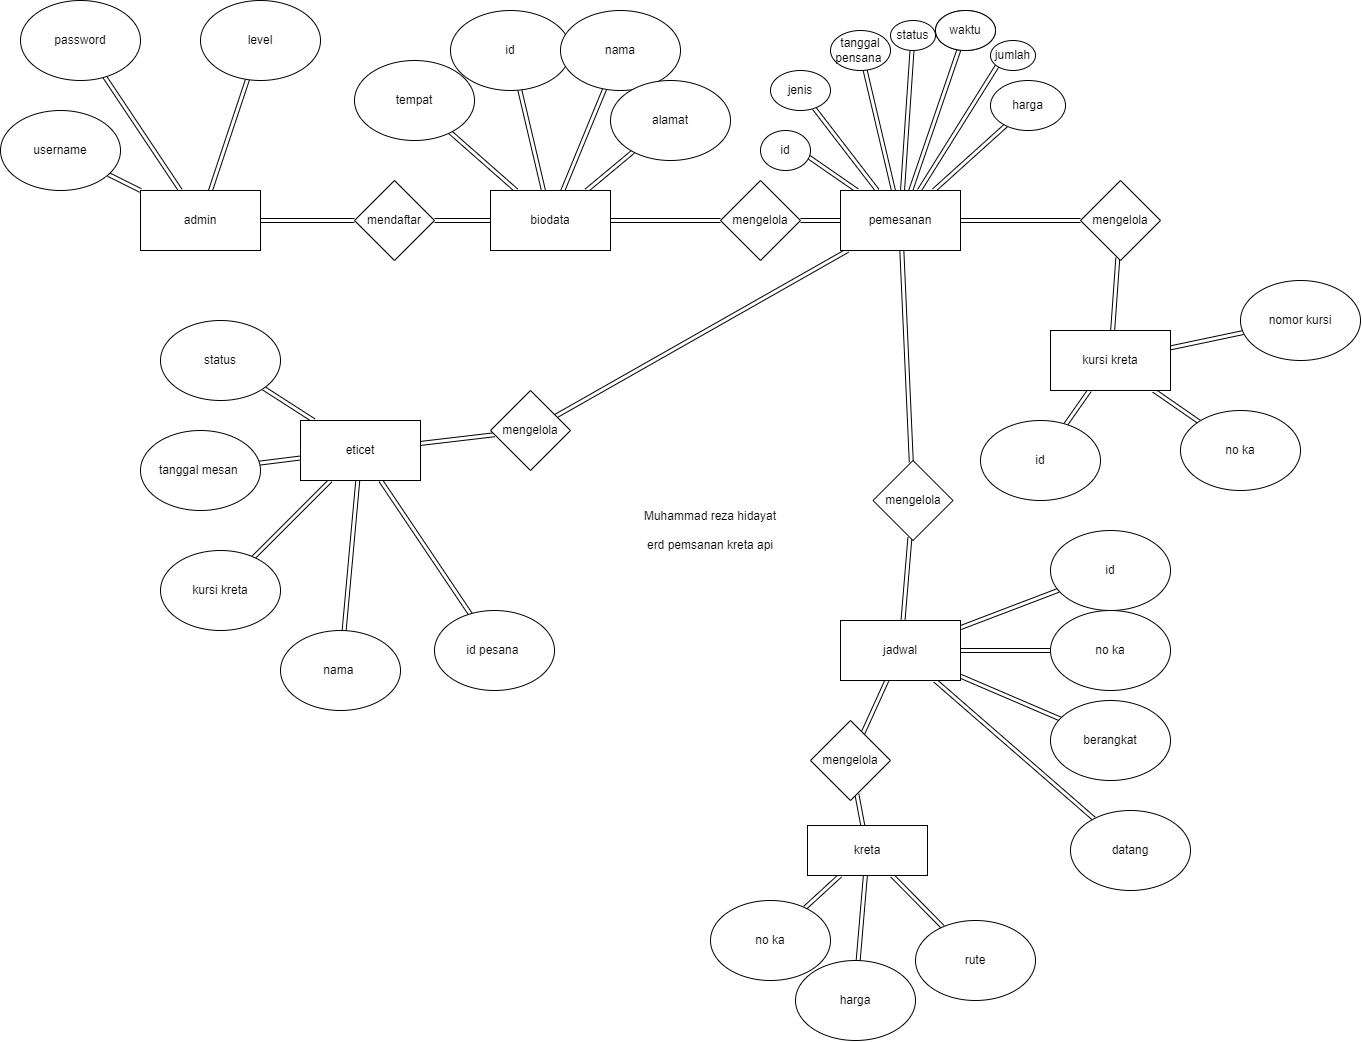

The diagram above was exported from draw.io. Its source (the exported page's mxGraphModel, read from the mxfile embedded in the PNG):
<mxGraphModel dx="1580" dy="1765" grid="1" gridSize="10" guides="1" tooltips="1" connect="1" arrows="1" fold="1" page="1" pageScale="1" pageWidth="827" pageHeight="1169" math="0" shadow="0">
  <root>
    <mxCell id="0" />
    <mxCell id="1" parent="0" />
    <mxCell id="rie0JC0cAYTl1pWfLM8y-7" style="rounded=0;orthogonalLoop=1;jettySize=auto;html=1;shape=link;" edge="1" parent="1" source="rie0JC0cAYTl1pWfLM8y-1" target="rie0JC0cAYTl1pWfLM8y-2">
      <mxGeometry relative="1" as="geometry" />
    </mxCell>
    <mxCell id="rie0JC0cAYTl1pWfLM8y-8" style="edgeStyle=none;shape=link;rounded=0;orthogonalLoop=1;jettySize=auto;html=1;" edge="1" parent="1" source="rie0JC0cAYTl1pWfLM8y-1" target="rie0JC0cAYTl1pWfLM8y-3">
      <mxGeometry relative="1" as="geometry" />
    </mxCell>
    <mxCell id="rie0JC0cAYTl1pWfLM8y-9" style="edgeStyle=none;shape=link;rounded=0;orthogonalLoop=1;jettySize=auto;html=1;" edge="1" parent="1" source="rie0JC0cAYTl1pWfLM8y-1" target="rie0JC0cAYTl1pWfLM8y-4">
      <mxGeometry relative="1" as="geometry" />
    </mxCell>
    <mxCell id="rie0JC0cAYTl1pWfLM8y-12" style="edgeStyle=none;shape=link;rounded=0;orthogonalLoop=1;jettySize=auto;html=1;" edge="1" parent="1" source="rie0JC0cAYTl1pWfLM8y-1" target="rie0JC0cAYTl1pWfLM8y-11">
      <mxGeometry relative="1" as="geometry" />
    </mxCell>
    <mxCell id="rie0JC0cAYTl1pWfLM8y-1" value="admin" style="rounded=0;whiteSpace=wrap;html=1;" vertex="1" parent="1">
      <mxGeometry x="160" y="230" width="120" height="60" as="geometry" />
    </mxCell>
    <mxCell id="rie0JC0cAYTl1pWfLM8y-2" value="password" style="ellipse;whiteSpace=wrap;html=1;" vertex="1" parent="1">
      <mxGeometry x="40" y="40" width="120" height="80" as="geometry" />
    </mxCell>
    <mxCell id="rie0JC0cAYTl1pWfLM8y-3" value="username" style="ellipse;whiteSpace=wrap;html=1;" vertex="1" parent="1">
      <mxGeometry x="20" y="150" width="120" height="80" as="geometry" />
    </mxCell>
    <mxCell id="rie0JC0cAYTl1pWfLM8y-4" value="level" style="ellipse;whiteSpace=wrap;html=1;" vertex="1" parent="1">
      <mxGeometry x="220" y="40" width="120" height="80" as="geometry" />
    </mxCell>
    <mxCell id="rie0JC0cAYTl1pWfLM8y-22" style="edgeStyle=none;shape=link;rounded=0;orthogonalLoop=1;jettySize=auto;html=1;" edge="1" parent="1" source="rie0JC0cAYTl1pWfLM8y-11" target="rie0JC0cAYTl1pWfLM8y-13">
      <mxGeometry relative="1" as="geometry" />
    </mxCell>
    <mxCell id="rie0JC0cAYTl1pWfLM8y-11" value="mendaftar" style="rhombus;whiteSpace=wrap;html=1;" vertex="1" parent="1">
      <mxGeometry x="374" y="220" width="80" height="80" as="geometry" />
    </mxCell>
    <mxCell id="rie0JC0cAYTl1pWfLM8y-18" style="edgeStyle=none;shape=link;rounded=0;orthogonalLoop=1;jettySize=auto;html=1;" edge="1" parent="1" source="rie0JC0cAYTl1pWfLM8y-13" target="rie0JC0cAYTl1pWfLM8y-16">
      <mxGeometry relative="1" as="geometry" />
    </mxCell>
    <mxCell id="rie0JC0cAYTl1pWfLM8y-19" style="edgeStyle=none;shape=link;rounded=0;orthogonalLoop=1;jettySize=auto;html=1;" edge="1" parent="1" source="rie0JC0cAYTl1pWfLM8y-13" target="rie0JC0cAYTl1pWfLM8y-14">
      <mxGeometry relative="1" as="geometry" />
    </mxCell>
    <mxCell id="rie0JC0cAYTl1pWfLM8y-20" style="edgeStyle=none;shape=link;rounded=0;orthogonalLoop=1;jettySize=auto;html=1;" edge="1" parent="1" source="rie0JC0cAYTl1pWfLM8y-13" target="rie0JC0cAYTl1pWfLM8y-15">
      <mxGeometry relative="1" as="geometry" />
    </mxCell>
    <mxCell id="rie0JC0cAYTl1pWfLM8y-21" style="edgeStyle=none;shape=link;rounded=0;orthogonalLoop=1;jettySize=auto;html=1;" edge="1" parent="1" source="rie0JC0cAYTl1pWfLM8y-13" target="rie0JC0cAYTl1pWfLM8y-17">
      <mxGeometry relative="1" as="geometry" />
    </mxCell>
    <mxCell id="rie0JC0cAYTl1pWfLM8y-24" style="edgeStyle=none;shape=link;rounded=0;orthogonalLoop=1;jettySize=auto;html=1;" edge="1" parent="1" source="rie0JC0cAYTl1pWfLM8y-13" target="rie0JC0cAYTl1pWfLM8y-23">
      <mxGeometry relative="1" as="geometry" />
    </mxCell>
    <mxCell id="rie0JC0cAYTl1pWfLM8y-13" value="biodata" style="rounded=0;whiteSpace=wrap;html=1;" vertex="1" parent="1">
      <mxGeometry x="510" y="230" width="120" height="60" as="geometry" />
    </mxCell>
    <mxCell id="rie0JC0cAYTl1pWfLM8y-14" value="id&lt;br&gt;" style="ellipse;whiteSpace=wrap;html=1;" vertex="1" parent="1">
      <mxGeometry x="470" y="50" width="120" height="80" as="geometry" />
    </mxCell>
    <mxCell id="rie0JC0cAYTl1pWfLM8y-15" value="nama" style="ellipse;whiteSpace=wrap;html=1;" vertex="1" parent="1">
      <mxGeometry x="580" y="50" width="120" height="80" as="geometry" />
    </mxCell>
    <mxCell id="rie0JC0cAYTl1pWfLM8y-16" value="tempat" style="ellipse;whiteSpace=wrap;html=1;" vertex="1" parent="1">
      <mxGeometry x="374" y="100" width="120" height="80" as="geometry" />
    </mxCell>
    <mxCell id="rie0JC0cAYTl1pWfLM8y-17" value="alamat" style="ellipse;whiteSpace=wrap;html=1;" vertex="1" parent="1">
      <mxGeometry x="630" y="120" width="120" height="80" as="geometry" />
    </mxCell>
    <mxCell id="rie0JC0cAYTl1pWfLM8y-26" style="edgeStyle=none;shape=link;rounded=0;orthogonalLoop=1;jettySize=auto;html=1;" edge="1" parent="1" source="rie0JC0cAYTl1pWfLM8y-23" target="rie0JC0cAYTl1pWfLM8y-25">
      <mxGeometry relative="1" as="geometry" />
    </mxCell>
    <mxCell id="rie0JC0cAYTl1pWfLM8y-23" value="mengelola" style="rhombus;whiteSpace=wrap;html=1;" vertex="1" parent="1">
      <mxGeometry x="740" y="220" width="80" height="80" as="geometry" />
    </mxCell>
    <mxCell id="rie0JC0cAYTl1pWfLM8y-36" style="edgeStyle=none;shape=link;rounded=0;orthogonalLoop=1;jettySize=auto;html=1;entryX=0.963;entryY=0.661;entryDx=0;entryDy=0;entryPerimeter=0;" edge="1" parent="1" source="rie0JC0cAYTl1pWfLM8y-25" target="rie0JC0cAYTl1pWfLM8y-27">
      <mxGeometry relative="1" as="geometry" />
    </mxCell>
    <mxCell id="rie0JC0cAYTl1pWfLM8y-37" style="edgeStyle=none;shape=link;rounded=0;orthogonalLoop=1;jettySize=auto;html=1;" edge="1" parent="1" source="rie0JC0cAYTl1pWfLM8y-25" target="rie0JC0cAYTl1pWfLM8y-28">
      <mxGeometry relative="1" as="geometry" />
    </mxCell>
    <mxCell id="rie0JC0cAYTl1pWfLM8y-38" style="edgeStyle=none;shape=link;rounded=0;orthogonalLoop=1;jettySize=auto;html=1;" edge="1" parent="1" source="rie0JC0cAYTl1pWfLM8y-25" target="rie0JC0cAYTl1pWfLM8y-29">
      <mxGeometry relative="1" as="geometry" />
    </mxCell>
    <mxCell id="rie0JC0cAYTl1pWfLM8y-39" style="edgeStyle=none;shape=link;rounded=0;orthogonalLoop=1;jettySize=auto;html=1;" edge="1" parent="1" source="rie0JC0cAYTl1pWfLM8y-25" target="rie0JC0cAYTl1pWfLM8y-30">
      <mxGeometry relative="1" as="geometry" />
    </mxCell>
    <mxCell id="rie0JC0cAYTl1pWfLM8y-40" style="edgeStyle=none;shape=link;rounded=0;orthogonalLoop=1;jettySize=auto;html=1;" edge="1" parent="1" source="rie0JC0cAYTl1pWfLM8y-25" target="rie0JC0cAYTl1pWfLM8y-32">
      <mxGeometry relative="1" as="geometry" />
    </mxCell>
    <mxCell id="rie0JC0cAYTl1pWfLM8y-41" style="edgeStyle=none;shape=link;rounded=0;orthogonalLoop=1;jettySize=auto;html=1;entryX=0;entryY=1;entryDx=0;entryDy=0;" edge="1" parent="1" source="rie0JC0cAYTl1pWfLM8y-25" target="rie0JC0cAYTl1pWfLM8y-33">
      <mxGeometry relative="1" as="geometry" />
    </mxCell>
    <mxCell id="rie0JC0cAYTl1pWfLM8y-42" style="edgeStyle=none;shape=link;rounded=0;orthogonalLoop=1;jettySize=auto;html=1;" edge="1" parent="1" source="rie0JC0cAYTl1pWfLM8y-25" target="rie0JC0cAYTl1pWfLM8y-34">
      <mxGeometry relative="1" as="geometry" />
    </mxCell>
    <mxCell id="rie0JC0cAYTl1pWfLM8y-44" style="edgeStyle=none;shape=link;rounded=0;orthogonalLoop=1;jettySize=auto;html=1;" edge="1" parent="1" source="rie0JC0cAYTl1pWfLM8y-25" target="rie0JC0cAYTl1pWfLM8y-43">
      <mxGeometry relative="1" as="geometry" />
    </mxCell>
    <mxCell id="rie0JC0cAYTl1pWfLM8y-62" style="edgeStyle=none;shape=link;rounded=0;orthogonalLoop=1;jettySize=auto;html=1;" edge="1" parent="1" source="rie0JC0cAYTl1pWfLM8y-25" target="rie0JC0cAYTl1pWfLM8y-55">
      <mxGeometry relative="1" as="geometry" />
    </mxCell>
    <mxCell id="rie0JC0cAYTl1pWfLM8y-79" style="edgeStyle=none;shape=link;rounded=0;orthogonalLoop=1;jettySize=auto;html=1;" edge="1" parent="1" source="rie0JC0cAYTl1pWfLM8y-25" target="rie0JC0cAYTl1pWfLM8y-78">
      <mxGeometry relative="1" as="geometry" />
    </mxCell>
    <mxCell id="rie0JC0cAYTl1pWfLM8y-25" value="pemesanan" style="rounded=0;whiteSpace=wrap;html=1;" vertex="1" parent="1">
      <mxGeometry x="860" y="230" width="120" height="60" as="geometry" />
    </mxCell>
    <mxCell id="rie0JC0cAYTl1pWfLM8y-27" value="id&lt;br&gt;" style="ellipse;whiteSpace=wrap;html=1;" vertex="1" parent="1">
      <mxGeometry x="780" y="170" width="50" height="40" as="geometry" />
    </mxCell>
    <mxCell id="rie0JC0cAYTl1pWfLM8y-28" value="jenis" style="ellipse;whiteSpace=wrap;html=1;" vertex="1" parent="1">
      <mxGeometry x="790" y="110" width="60" height="40" as="geometry" />
    </mxCell>
    <mxCell id="rie0JC0cAYTl1pWfLM8y-29" value="tanggal pensana&amp;nbsp;" style="ellipse;whiteSpace=wrap;html=1;" vertex="1" parent="1">
      <mxGeometry x="850" y="70" width="60" height="40" as="geometry" />
    </mxCell>
    <mxCell id="rie0JC0cAYTl1pWfLM8y-30" value="status" style="ellipse;whiteSpace=wrap;html=1;" vertex="1" parent="1">
      <mxGeometry x="910" y="60" width="45" height="30" as="geometry" />
    </mxCell>
    <mxCell id="rie0JC0cAYTl1pWfLM8y-31" value="waktu" style="ellipse;whiteSpace=wrap;html=1;" vertex="1" parent="1">
      <mxGeometry x="955" y="50" width="60" height="40" as="geometry" />
    </mxCell>
    <mxCell id="rie0JC0cAYTl1pWfLM8y-32" value="waktu" style="ellipse;whiteSpace=wrap;html=1;" vertex="1" parent="1">
      <mxGeometry x="955" y="50" width="60" height="40" as="geometry" />
    </mxCell>
    <mxCell id="rie0JC0cAYTl1pWfLM8y-33" value="jumlah" style="ellipse;whiteSpace=wrap;html=1;" vertex="1" parent="1">
      <mxGeometry x="1010" y="80" width="45" height="30" as="geometry" />
    </mxCell>
    <mxCell id="rie0JC0cAYTl1pWfLM8y-34" value="harga" style="ellipse;whiteSpace=wrap;html=1;" vertex="1" parent="1">
      <mxGeometry x="1010" y="120" width="75" height="50" as="geometry" />
    </mxCell>
    <mxCell id="rie0JC0cAYTl1pWfLM8y-47" style="edgeStyle=none;shape=link;rounded=0;orthogonalLoop=1;jettySize=auto;html=1;" edge="1" parent="1" source="rie0JC0cAYTl1pWfLM8y-43" target="rie0JC0cAYTl1pWfLM8y-46">
      <mxGeometry relative="1" as="geometry" />
    </mxCell>
    <mxCell id="rie0JC0cAYTl1pWfLM8y-43" value="mengelola" style="rhombus;whiteSpace=wrap;html=1;" vertex="1" parent="1">
      <mxGeometry x="1100" y="220" width="80" height="80" as="geometry" />
    </mxCell>
    <mxCell id="rie0JC0cAYTl1pWfLM8y-51" style="edgeStyle=none;shape=link;rounded=0;orthogonalLoop=1;jettySize=auto;html=1;" edge="1" parent="1" source="rie0JC0cAYTl1pWfLM8y-46" target="rie0JC0cAYTl1pWfLM8y-48">
      <mxGeometry relative="1" as="geometry" />
    </mxCell>
    <mxCell id="rie0JC0cAYTl1pWfLM8y-52" style="edgeStyle=none;shape=link;rounded=0;orthogonalLoop=1;jettySize=auto;html=1;" edge="1" parent="1" source="rie0JC0cAYTl1pWfLM8y-46" target="rie0JC0cAYTl1pWfLM8y-49">
      <mxGeometry relative="1" as="geometry" />
    </mxCell>
    <mxCell id="rie0JC0cAYTl1pWfLM8y-53" style="edgeStyle=none;shape=link;rounded=0;orthogonalLoop=1;jettySize=auto;html=1;" edge="1" parent="1" source="rie0JC0cAYTl1pWfLM8y-46" target="rie0JC0cAYTl1pWfLM8y-50">
      <mxGeometry relative="1" as="geometry" />
    </mxCell>
    <mxCell id="rie0JC0cAYTl1pWfLM8y-46" value="kursi kreta" style="rounded=0;whiteSpace=wrap;html=1;" vertex="1" parent="1">
      <mxGeometry x="1070" y="370" width="120" height="60" as="geometry" />
    </mxCell>
    <mxCell id="rie0JC0cAYTl1pWfLM8y-48" value="id" style="ellipse;whiteSpace=wrap;html=1;" vertex="1" parent="1">
      <mxGeometry x="1000" y="460" width="120" height="80" as="geometry" />
    </mxCell>
    <mxCell id="rie0JC0cAYTl1pWfLM8y-49" value="no ka" style="ellipse;whiteSpace=wrap;html=1;" vertex="1" parent="1">
      <mxGeometry x="1200" y="450" width="120" height="80" as="geometry" />
    </mxCell>
    <mxCell id="rie0JC0cAYTl1pWfLM8y-50" value="nomor kursi" style="ellipse;whiteSpace=wrap;html=1;" vertex="1" parent="1">
      <mxGeometry x="1260" y="320" width="120" height="80" as="geometry" />
    </mxCell>
    <mxCell id="rie0JC0cAYTl1pWfLM8y-63" style="edgeStyle=none;shape=link;rounded=0;orthogonalLoop=1;jettySize=auto;html=1;" edge="1" parent="1" source="rie0JC0cAYTl1pWfLM8y-55" target="rie0JC0cAYTl1pWfLM8y-56">
      <mxGeometry relative="1" as="geometry" />
    </mxCell>
    <mxCell id="rie0JC0cAYTl1pWfLM8y-55" value="mengelola" style="rhombus;whiteSpace=wrap;html=1;" vertex="1" parent="1">
      <mxGeometry x="892.5" y="500" width="80" height="80" as="geometry" />
    </mxCell>
    <mxCell id="rie0JC0cAYTl1pWfLM8y-64" style="edgeStyle=none;shape=link;rounded=0;orthogonalLoop=1;jettySize=auto;html=1;" edge="1" parent="1" source="rie0JC0cAYTl1pWfLM8y-56" target="rie0JC0cAYTl1pWfLM8y-57">
      <mxGeometry relative="1" as="geometry" />
    </mxCell>
    <mxCell id="rie0JC0cAYTl1pWfLM8y-65" style="edgeStyle=none;shape=link;rounded=0;orthogonalLoop=1;jettySize=auto;html=1;" edge="1" parent="1" source="rie0JC0cAYTl1pWfLM8y-56" target="rie0JC0cAYTl1pWfLM8y-58">
      <mxGeometry relative="1" as="geometry" />
    </mxCell>
    <mxCell id="rie0JC0cAYTl1pWfLM8y-66" style="edgeStyle=none;shape=link;rounded=0;orthogonalLoop=1;jettySize=auto;html=1;" edge="1" parent="1" source="rie0JC0cAYTl1pWfLM8y-56" target="rie0JC0cAYTl1pWfLM8y-59">
      <mxGeometry relative="1" as="geometry" />
    </mxCell>
    <mxCell id="rie0JC0cAYTl1pWfLM8y-67" style="edgeStyle=none;shape=link;rounded=0;orthogonalLoop=1;jettySize=auto;html=1;" edge="1" parent="1" source="rie0JC0cAYTl1pWfLM8y-56" target="rie0JC0cAYTl1pWfLM8y-60">
      <mxGeometry relative="1" as="geometry" />
    </mxCell>
    <mxCell id="rie0JC0cAYTl1pWfLM8y-69" style="edgeStyle=none;shape=link;rounded=0;orthogonalLoop=1;jettySize=auto;html=1;" edge="1" parent="1" source="rie0JC0cAYTl1pWfLM8y-56" target="rie0JC0cAYTl1pWfLM8y-68">
      <mxGeometry relative="1" as="geometry" />
    </mxCell>
    <mxCell id="rie0JC0cAYTl1pWfLM8y-56" value="jadwal" style="rounded=0;whiteSpace=wrap;html=1;" vertex="1" parent="1">
      <mxGeometry x="860" y="660" width="120" height="60" as="geometry" />
    </mxCell>
    <mxCell id="rie0JC0cAYTl1pWfLM8y-57" value="id" style="ellipse;whiteSpace=wrap;html=1;" vertex="1" parent="1">
      <mxGeometry x="1070" y="570" width="120" height="80" as="geometry" />
    </mxCell>
    <mxCell id="rie0JC0cAYTl1pWfLM8y-61" style="edgeStyle=none;shape=link;rounded=0;orthogonalLoop=1;jettySize=auto;html=1;" edge="1" parent="1" source="rie0JC0cAYTl1pWfLM8y-58" target="rie0JC0cAYTl1pWfLM8y-57">
      <mxGeometry relative="1" as="geometry" />
    </mxCell>
    <mxCell id="rie0JC0cAYTl1pWfLM8y-58" value="no ka" style="ellipse;whiteSpace=wrap;html=1;" vertex="1" parent="1">
      <mxGeometry x="1070" y="650" width="120" height="80" as="geometry" />
    </mxCell>
    <mxCell id="rie0JC0cAYTl1pWfLM8y-59" value="berangkat" style="ellipse;whiteSpace=wrap;html=1;" vertex="1" parent="1">
      <mxGeometry x="1070" y="740" width="120" height="80" as="geometry" />
    </mxCell>
    <mxCell id="rie0JC0cAYTl1pWfLM8y-60" value="datang" style="ellipse;whiteSpace=wrap;html=1;" vertex="1" parent="1">
      <mxGeometry x="1090" y="850" width="120" height="80" as="geometry" />
    </mxCell>
    <mxCell id="rie0JC0cAYTl1pWfLM8y-77" style="edgeStyle=none;shape=link;rounded=0;orthogonalLoop=1;jettySize=auto;html=1;" edge="1" parent="1" source="rie0JC0cAYTl1pWfLM8y-68" target="rie0JC0cAYTl1pWfLM8y-70">
      <mxGeometry relative="1" as="geometry" />
    </mxCell>
    <mxCell id="rie0JC0cAYTl1pWfLM8y-68" value="mengelola" style="rhombus;whiteSpace=wrap;html=1;" vertex="1" parent="1">
      <mxGeometry x="830" y="760" width="80" height="80" as="geometry" />
    </mxCell>
    <mxCell id="rie0JC0cAYTl1pWfLM8y-74" style="edgeStyle=none;shape=link;rounded=0;orthogonalLoop=1;jettySize=auto;html=1;" edge="1" parent="1" source="rie0JC0cAYTl1pWfLM8y-70" target="rie0JC0cAYTl1pWfLM8y-71">
      <mxGeometry relative="1" as="geometry" />
    </mxCell>
    <mxCell id="rie0JC0cAYTl1pWfLM8y-75" style="edgeStyle=none;shape=link;rounded=0;orthogonalLoop=1;jettySize=auto;html=1;" edge="1" parent="1" source="rie0JC0cAYTl1pWfLM8y-70" target="rie0JC0cAYTl1pWfLM8y-72">
      <mxGeometry relative="1" as="geometry" />
    </mxCell>
    <mxCell id="rie0JC0cAYTl1pWfLM8y-76" style="edgeStyle=none;shape=link;rounded=0;orthogonalLoop=1;jettySize=auto;html=1;" edge="1" parent="1" source="rie0JC0cAYTl1pWfLM8y-70" target="rie0JC0cAYTl1pWfLM8y-73">
      <mxGeometry relative="1" as="geometry" />
    </mxCell>
    <mxCell id="rie0JC0cAYTl1pWfLM8y-70" value="kreta" style="rounded=0;whiteSpace=wrap;html=1;" vertex="1" parent="1">
      <mxGeometry x="827" y="865" width="120" height="50" as="geometry" />
    </mxCell>
    <mxCell id="rie0JC0cAYTl1pWfLM8y-71" value="no ka" style="ellipse;whiteSpace=wrap;html=1;" vertex="1" parent="1">
      <mxGeometry x="730" y="940" width="120" height="80" as="geometry" />
    </mxCell>
    <mxCell id="rie0JC0cAYTl1pWfLM8y-72" value="harga" style="ellipse;whiteSpace=wrap;html=1;" vertex="1" parent="1">
      <mxGeometry x="815" y="1000" width="120" height="80" as="geometry" />
    </mxCell>
    <mxCell id="rie0JC0cAYTl1pWfLM8y-73" value="rute" style="ellipse;whiteSpace=wrap;html=1;" vertex="1" parent="1">
      <mxGeometry x="935" y="960" width="120" height="80" as="geometry" />
    </mxCell>
    <mxCell id="rie0JC0cAYTl1pWfLM8y-81" style="edgeStyle=none;shape=link;rounded=0;orthogonalLoop=1;jettySize=auto;html=1;" edge="1" parent="1" source="rie0JC0cAYTl1pWfLM8y-78" target="rie0JC0cAYTl1pWfLM8y-80">
      <mxGeometry relative="1" as="geometry" />
    </mxCell>
    <mxCell id="rie0JC0cAYTl1pWfLM8y-78" value="mengelola" style="rhombus;whiteSpace=wrap;html=1;" vertex="1" parent="1">
      <mxGeometry x="510" y="430" width="80" height="80" as="geometry" />
    </mxCell>
    <mxCell id="rie0JC0cAYTl1pWfLM8y-87" style="edgeStyle=none;shape=link;rounded=0;orthogonalLoop=1;jettySize=auto;html=1;" edge="1" parent="1" source="rie0JC0cAYTl1pWfLM8y-80" target="rie0JC0cAYTl1pWfLM8y-82">
      <mxGeometry relative="1" as="geometry" />
    </mxCell>
    <mxCell id="rie0JC0cAYTl1pWfLM8y-88" style="edgeStyle=none;shape=link;rounded=0;orthogonalLoop=1;jettySize=auto;html=1;" edge="1" parent="1" source="rie0JC0cAYTl1pWfLM8y-80" target="rie0JC0cAYTl1pWfLM8y-83">
      <mxGeometry relative="1" as="geometry" />
    </mxCell>
    <mxCell id="rie0JC0cAYTl1pWfLM8y-89" style="edgeStyle=none;shape=link;rounded=0;orthogonalLoop=1;jettySize=auto;html=1;" edge="1" parent="1" source="rie0JC0cAYTl1pWfLM8y-80" target="rie0JC0cAYTl1pWfLM8y-84">
      <mxGeometry relative="1" as="geometry" />
    </mxCell>
    <mxCell id="rie0JC0cAYTl1pWfLM8y-90" style="edgeStyle=none;shape=link;rounded=0;orthogonalLoop=1;jettySize=auto;html=1;" edge="1" parent="1" source="rie0JC0cAYTl1pWfLM8y-80" target="rie0JC0cAYTl1pWfLM8y-85">
      <mxGeometry relative="1" as="geometry" />
    </mxCell>
    <mxCell id="rie0JC0cAYTl1pWfLM8y-91" style="edgeStyle=none;shape=link;rounded=0;orthogonalLoop=1;jettySize=auto;html=1;" edge="1" parent="1" source="rie0JC0cAYTl1pWfLM8y-80" target="rie0JC0cAYTl1pWfLM8y-86">
      <mxGeometry relative="1" as="geometry" />
    </mxCell>
    <mxCell id="rie0JC0cAYTl1pWfLM8y-80" value="eticet" style="rounded=0;whiteSpace=wrap;html=1;" vertex="1" parent="1">
      <mxGeometry x="320" y="460" width="120" height="60" as="geometry" />
    </mxCell>
    <mxCell id="rie0JC0cAYTl1pWfLM8y-82" value="status" style="ellipse;whiteSpace=wrap;html=1;" vertex="1" parent="1">
      <mxGeometry x="180" y="360" width="120" height="80" as="geometry" />
    </mxCell>
    <mxCell id="rie0JC0cAYTl1pWfLM8y-83" value="tanggal mesan&amp;nbsp;" style="ellipse;whiteSpace=wrap;html=1;" vertex="1" parent="1">
      <mxGeometry x="160" y="470" width="120" height="80" as="geometry" />
    </mxCell>
    <mxCell id="rie0JC0cAYTl1pWfLM8y-84" value="kursi kreta" style="ellipse;whiteSpace=wrap;html=1;" vertex="1" parent="1">
      <mxGeometry x="180" y="590" width="120" height="80" as="geometry" />
    </mxCell>
    <mxCell id="rie0JC0cAYTl1pWfLM8y-85" value="nama&amp;nbsp;" style="ellipse;whiteSpace=wrap;html=1;" vertex="1" parent="1">
      <mxGeometry x="300" y="670" width="120" height="80" as="geometry" />
    </mxCell>
    <mxCell id="rie0JC0cAYTl1pWfLM8y-86" value="id pesana&amp;nbsp;" style="ellipse;whiteSpace=wrap;html=1;" vertex="1" parent="1">
      <mxGeometry x="454" y="650" width="120" height="80" as="geometry" />
    </mxCell>
    <mxCell id="rie0JC0cAYTl1pWfLM8y-92" value="Muhammad reza hidayat&lt;br&gt;&lt;br&gt;erd pemsanan kreta api" style="text;html=1;strokeColor=none;fillColor=none;align=center;verticalAlign=middle;whiteSpace=wrap;rounded=0;" vertex="1" parent="1">
      <mxGeometry x="580" y="440" width="300" height="260" as="geometry" />
    </mxCell>
  </root>
</mxGraphModel>